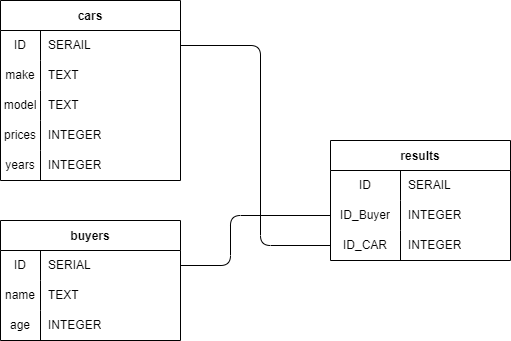

The diagram above was exported from draw.io. Its source (the exported page's mxGraphModel, read from the mxfile embedded in the PNG):
<mxGraphModel dx="1089" dy="537" grid="1" gridSize="10" guides="1" tooltips="1" connect="1" arrows="1" fold="1" page="1" pageScale="1" pageWidth="850" pageHeight="1100" math="0" shadow="0">
  <root>
    <mxCell id="0" />
    <mxCell id="1" parent="0" />
    <mxCell id="15" value="cars" style="shape=table;startSize=30;container=1;collapsible=0;childLayout=tableLayout;fixedRows=1;rowLines=0;fontStyle=1;" parent="1" vertex="1">
      <mxGeometry x="60" y="130" width="180" height="180" as="geometry" />
    </mxCell>
    <mxCell id="16" value="" style="shape=tableRow;horizontal=0;startSize=0;swimlaneHead=0;swimlaneBody=0;top=0;left=0;bottom=0;right=0;collapsible=0;dropTarget=0;fillColor=none;points=[[0,0.5],[1,0.5]];portConstraint=eastwest;" parent="15" vertex="1">
      <mxGeometry y="30" width="180" height="30" as="geometry" />
    </mxCell>
    <mxCell id="17" value="ID" style="shape=partialRectangle;html=1;whiteSpace=wrap;connectable=0;fillColor=none;top=0;left=0;bottom=0;right=0;overflow=hidden;pointerEvents=1;" parent="16" vertex="1">
      <mxGeometry width="40" height="30" as="geometry">
        <mxRectangle width="40" height="30" as="alternateBounds" />
      </mxGeometry>
    </mxCell>
    <mxCell id="18" value="SERAIL" style="shape=partialRectangle;html=1;whiteSpace=wrap;connectable=0;fillColor=none;top=0;left=0;bottom=0;right=0;align=left;spacingLeft=6;overflow=hidden;" parent="16" vertex="1">
      <mxGeometry x="40" width="140" height="30" as="geometry">
        <mxRectangle width="140" height="30" as="alternateBounds" />
      </mxGeometry>
    </mxCell>
    <mxCell id="19" value="" style="shape=tableRow;horizontal=0;startSize=0;swimlaneHead=0;swimlaneBody=0;top=0;left=0;bottom=0;right=0;collapsible=0;dropTarget=0;fillColor=none;points=[[0,0.5],[1,0.5]];portConstraint=eastwest;" parent="15" vertex="1">
      <mxGeometry y="60" width="180" height="30" as="geometry" />
    </mxCell>
    <mxCell id="20" value="make" style="shape=partialRectangle;html=1;whiteSpace=wrap;connectable=0;fillColor=none;top=0;left=0;bottom=0;right=0;overflow=hidden;" parent="19" vertex="1">
      <mxGeometry width="40" height="30" as="geometry">
        <mxRectangle width="40" height="30" as="alternateBounds" />
      </mxGeometry>
    </mxCell>
    <mxCell id="21" value="TEXT" style="shape=partialRectangle;html=1;whiteSpace=wrap;connectable=0;fillColor=none;top=0;left=0;bottom=0;right=0;align=left;spacingLeft=6;overflow=hidden;" parent="19" vertex="1">
      <mxGeometry x="40" width="140" height="30" as="geometry">
        <mxRectangle width="140" height="30" as="alternateBounds" />
      </mxGeometry>
    </mxCell>
    <mxCell id="22" value="" style="shape=tableRow;horizontal=0;startSize=0;swimlaneHead=0;swimlaneBody=0;top=0;left=0;bottom=0;right=0;collapsible=0;dropTarget=0;fillColor=none;points=[[0,0.5],[1,0.5]];portConstraint=eastwest;" parent="15" vertex="1">
      <mxGeometry y="90" width="180" height="30" as="geometry" />
    </mxCell>
    <mxCell id="23" value="model" style="shape=partialRectangle;html=1;whiteSpace=wrap;connectable=0;fillColor=none;top=0;left=0;bottom=0;right=0;overflow=hidden;" parent="22" vertex="1">
      <mxGeometry width="40" height="30" as="geometry">
        <mxRectangle width="40" height="30" as="alternateBounds" />
      </mxGeometry>
    </mxCell>
    <mxCell id="24" value="TEXT" style="shape=partialRectangle;html=1;whiteSpace=wrap;connectable=0;fillColor=none;top=0;left=0;bottom=0;right=0;align=left;spacingLeft=6;overflow=hidden;" parent="22" vertex="1">
      <mxGeometry x="40" width="140" height="30" as="geometry">
        <mxRectangle width="140" height="30" as="alternateBounds" />
      </mxGeometry>
    </mxCell>
    <mxCell id="41" style="shape=tableRow;horizontal=0;startSize=0;swimlaneHead=0;swimlaneBody=0;top=0;left=0;bottom=0;right=0;collapsible=0;dropTarget=0;fillColor=none;points=[[0,0.5],[1,0.5]];portConstraint=eastwest;" parent="15" vertex="1">
      <mxGeometry y="120" width="180" height="30" as="geometry" />
    </mxCell>
    <mxCell id="42" style="shape=partialRectangle;html=1;whiteSpace=wrap;connectable=0;fillColor=none;top=0;left=0;bottom=0;right=0;overflow=hidden;" parent="41" vertex="1">
      <mxGeometry width="40" height="30" as="geometry">
        <mxRectangle width="40" height="30" as="alternateBounds" />
      </mxGeometry>
    </mxCell>
    <mxCell id="43" style="shape=partialRectangle;html=1;whiteSpace=wrap;connectable=0;fillColor=none;top=0;left=0;bottom=0;right=0;align=left;spacingLeft=6;overflow=hidden;" parent="41" vertex="1">
      <mxGeometry x="40" width="140" height="30" as="geometry">
        <mxRectangle width="140" height="30" as="alternateBounds" />
      </mxGeometry>
    </mxCell>
    <mxCell id="44" style="shape=tableRow;horizontal=0;startSize=0;swimlaneHead=0;swimlaneBody=0;top=0;left=0;bottom=0;right=0;collapsible=0;dropTarget=0;fillColor=none;points=[[0,0.5],[1,0.5]];portConstraint=eastwest;" parent="15" vertex="1">
      <mxGeometry y="150" width="180" height="30" as="geometry" />
    </mxCell>
    <mxCell id="45" style="shape=partialRectangle;html=1;whiteSpace=wrap;connectable=0;fillColor=none;top=0;left=0;bottom=0;right=0;overflow=hidden;" parent="44" vertex="1">
      <mxGeometry width="40" height="30" as="geometry">
        <mxRectangle width="40" height="30" as="alternateBounds" />
      </mxGeometry>
    </mxCell>
    <mxCell id="46" style="shape=partialRectangle;html=1;whiteSpace=wrap;connectable=0;fillColor=none;top=0;left=0;bottom=0;right=0;align=left;spacingLeft=6;overflow=hidden;" parent="44" vertex="1">
      <mxGeometry x="40" width="140" height="30" as="geometry">
        <mxRectangle width="140" height="30" as="alternateBounds" />
      </mxGeometry>
    </mxCell>
    <mxCell id="25" value="results" style="shape=table;startSize=30;container=1;collapsible=0;childLayout=tableLayout;fixedRows=1;rowLines=0;fontStyle=1;" parent="1" vertex="1">
      <mxGeometry x="390" y="270" width="180" height="120" as="geometry" />
    </mxCell>
    <mxCell id="26" value="" style="shape=tableRow;horizontal=0;startSize=0;swimlaneHead=0;swimlaneBody=0;top=0;left=0;bottom=0;right=0;collapsible=0;dropTarget=0;fillColor=none;points=[[0,0.5],[1,0.5]];portConstraint=eastwest;" parent="25" vertex="1">
      <mxGeometry y="30" width="180" height="30" as="geometry" />
    </mxCell>
    <mxCell id="27" value="ID" style="shape=partialRectangle;html=1;whiteSpace=wrap;connectable=0;fillColor=none;top=0;left=0;bottom=0;right=0;overflow=hidden;pointerEvents=1;" parent="26" vertex="1">
      <mxGeometry width="70" height="30" as="geometry">
        <mxRectangle width="70" height="30" as="alternateBounds" />
      </mxGeometry>
    </mxCell>
    <mxCell id="28" value="SERAIL" style="shape=partialRectangle;html=1;whiteSpace=wrap;connectable=0;fillColor=none;top=0;left=0;bottom=0;right=0;align=left;spacingLeft=6;overflow=hidden;" parent="26" vertex="1">
      <mxGeometry x="70" width="110" height="30" as="geometry">
        <mxRectangle width="110" height="30" as="alternateBounds" />
      </mxGeometry>
    </mxCell>
    <mxCell id="29" value="" style="shape=tableRow;horizontal=0;startSize=0;swimlaneHead=0;swimlaneBody=0;top=0;left=0;bottom=0;right=0;collapsible=0;dropTarget=0;fillColor=none;points=[[0,0.5],[1,0.5]];portConstraint=eastwest;" parent="25" vertex="1">
      <mxGeometry y="60" width="180" height="30" as="geometry" />
    </mxCell>
    <mxCell id="30" value="ID_Buyer" style="shape=partialRectangle;html=1;whiteSpace=wrap;connectable=0;fillColor=none;top=0;left=0;bottom=0;right=0;overflow=hidden;" parent="29" vertex="1">
      <mxGeometry width="70" height="30" as="geometry">
        <mxRectangle width="70" height="30" as="alternateBounds" />
      </mxGeometry>
    </mxCell>
    <mxCell id="31" value="INTEGER" style="shape=partialRectangle;html=1;whiteSpace=wrap;connectable=0;fillColor=none;top=0;left=0;bottom=0;right=0;align=left;spacingLeft=6;overflow=hidden;" parent="29" vertex="1">
      <mxGeometry x="70" width="110" height="30" as="geometry">
        <mxRectangle width="110" height="30" as="alternateBounds" />
      </mxGeometry>
    </mxCell>
    <mxCell id="32" value="" style="shape=tableRow;horizontal=0;startSize=0;swimlaneHead=0;swimlaneBody=0;top=0;left=0;bottom=0;right=0;collapsible=0;dropTarget=0;fillColor=none;points=[[0,0.5],[1,0.5]];portConstraint=eastwest;" parent="25" vertex="1">
      <mxGeometry y="90" width="180" height="30" as="geometry" />
    </mxCell>
    <mxCell id="33" value="ID_CAR" style="shape=partialRectangle;html=1;whiteSpace=wrap;connectable=0;fillColor=none;top=0;left=0;bottom=0;right=0;overflow=hidden;" parent="32" vertex="1">
      <mxGeometry width="70" height="30" as="geometry">
        <mxRectangle width="70" height="30" as="alternateBounds" />
      </mxGeometry>
    </mxCell>
    <mxCell id="34" value="INTEGER" style="shape=partialRectangle;html=1;whiteSpace=wrap;connectable=0;fillColor=none;top=0;left=0;bottom=0;right=0;align=left;spacingLeft=6;overflow=hidden;" parent="32" vertex="1">
      <mxGeometry x="70" width="110" height="30" as="geometry">
        <mxRectangle width="110" height="30" as="alternateBounds" />
      </mxGeometry>
    </mxCell>
    <mxCell id="47" value="INTEGER" style="shape=partialRectangle;html=1;whiteSpace=wrap;connectable=0;fillColor=none;top=0;left=0;bottom=0;right=0;align=left;spacingLeft=6;overflow=hidden;" parent="1" vertex="1">
      <mxGeometry x="100" y="250" width="140" height="30" as="geometry">
        <mxRectangle width="140" height="30" as="alternateBounds" />
      </mxGeometry>
    </mxCell>
    <mxCell id="48" value="INTEGER" style="shape=partialRectangle;html=1;whiteSpace=wrap;connectable=0;fillColor=none;top=0;left=0;bottom=0;right=0;align=left;spacingLeft=6;overflow=hidden;" parent="1" vertex="1">
      <mxGeometry x="100" y="280" width="140" height="30" as="geometry">
        <mxRectangle width="140" height="30" as="alternateBounds" />
      </mxGeometry>
    </mxCell>
    <mxCell id="49" value="prices" style="shape=partialRectangle;html=1;whiteSpace=wrap;connectable=0;fillColor=none;top=0;left=0;bottom=0;right=0;overflow=hidden;" parent="1" vertex="1">
      <mxGeometry x="60" y="250" width="40" height="30" as="geometry">
        <mxRectangle width="40" height="30" as="alternateBounds" />
      </mxGeometry>
    </mxCell>
    <mxCell id="50" value="years" style="shape=partialRectangle;html=1;whiteSpace=wrap;connectable=0;fillColor=none;top=0;left=0;bottom=0;right=0;overflow=hidden;" parent="1" vertex="1">
      <mxGeometry x="60" y="280" width="40" height="30" as="geometry">
        <mxRectangle width="40" height="30" as="alternateBounds" />
      </mxGeometry>
    </mxCell>
    <mxCell id="51" value="buyers" style="shape=table;startSize=30;container=1;collapsible=0;childLayout=tableLayout;fixedRows=1;rowLines=0;fontStyle=1;" parent="1" vertex="1">
      <mxGeometry x="60" y="350" width="180" height="120" as="geometry" />
    </mxCell>
    <mxCell id="52" value="" style="shape=tableRow;horizontal=0;startSize=0;swimlaneHead=0;swimlaneBody=0;top=0;left=0;bottom=0;right=0;collapsible=0;dropTarget=0;fillColor=none;points=[[0,0.5],[1,0.5]];portConstraint=eastwest;" parent="51" vertex="1">
      <mxGeometry y="30" width="180" height="30" as="geometry" />
    </mxCell>
    <mxCell id="53" value="ID" style="shape=partialRectangle;html=1;whiteSpace=wrap;connectable=0;fillColor=none;top=0;left=0;bottom=0;right=0;overflow=hidden;pointerEvents=1;" parent="52" vertex="1">
      <mxGeometry width="40" height="30" as="geometry">
        <mxRectangle width="40" height="30" as="alternateBounds" />
      </mxGeometry>
    </mxCell>
    <mxCell id="54" value="SERIAL" style="shape=partialRectangle;html=1;whiteSpace=wrap;connectable=0;fillColor=none;top=0;left=0;bottom=0;right=0;align=left;spacingLeft=6;overflow=hidden;" parent="52" vertex="1">
      <mxGeometry x="40" width="140" height="30" as="geometry">
        <mxRectangle width="140" height="30" as="alternateBounds" />
      </mxGeometry>
    </mxCell>
    <mxCell id="55" value="" style="shape=tableRow;horizontal=0;startSize=0;swimlaneHead=0;swimlaneBody=0;top=0;left=0;bottom=0;right=0;collapsible=0;dropTarget=0;fillColor=none;points=[[0,0.5],[1,0.5]];portConstraint=eastwest;" parent="51" vertex="1">
      <mxGeometry y="60" width="180" height="30" as="geometry" />
    </mxCell>
    <mxCell id="56" value="name" style="shape=partialRectangle;html=1;whiteSpace=wrap;connectable=0;fillColor=none;top=0;left=0;bottom=0;right=0;overflow=hidden;" parent="55" vertex="1">
      <mxGeometry width="40" height="30" as="geometry">
        <mxRectangle width="40" height="30" as="alternateBounds" />
      </mxGeometry>
    </mxCell>
    <mxCell id="57" value="TEXT" style="shape=partialRectangle;html=1;whiteSpace=wrap;connectable=0;fillColor=none;top=0;left=0;bottom=0;right=0;align=left;spacingLeft=6;overflow=hidden;" parent="55" vertex="1">
      <mxGeometry x="40" width="140" height="30" as="geometry">
        <mxRectangle width="140" height="30" as="alternateBounds" />
      </mxGeometry>
    </mxCell>
    <mxCell id="58" value="" style="shape=tableRow;horizontal=0;startSize=0;swimlaneHead=0;swimlaneBody=0;top=0;left=0;bottom=0;right=0;collapsible=0;dropTarget=0;fillColor=none;points=[[0,0.5],[1,0.5]];portConstraint=eastwest;" parent="51" vertex="1">
      <mxGeometry y="90" width="180" height="30" as="geometry" />
    </mxCell>
    <mxCell id="59" value="age" style="shape=partialRectangle;html=1;whiteSpace=wrap;connectable=0;fillColor=none;top=0;left=0;bottom=0;right=0;overflow=hidden;" parent="58" vertex="1">
      <mxGeometry width="40" height="30" as="geometry">
        <mxRectangle width="40" height="30" as="alternateBounds" />
      </mxGeometry>
    </mxCell>
    <mxCell id="60" value="INTEGER" style="shape=partialRectangle;html=1;whiteSpace=wrap;connectable=0;fillColor=none;top=0;left=0;bottom=0;right=0;align=left;spacingLeft=6;overflow=hidden;" parent="58" vertex="1">
      <mxGeometry x="40" width="140" height="30" as="geometry">
        <mxRectangle width="140" height="30" as="alternateBounds" />
      </mxGeometry>
    </mxCell>
    <mxCell id="67" value="" style="endArrow=none;html=1;exitX=1;exitY=0.5;exitDx=0;exitDy=0;entryX=0;entryY=0.5;entryDx=0;entryDy=0;" parent="1" source="16" target="32" edge="1">
      <mxGeometry width="50" height="50" relative="1" as="geometry">
        <mxPoint x="350" y="290" as="sourcePoint" />
        <mxPoint x="400" y="240" as="targetPoint" />
        <Array as="points">
          <mxPoint x="320" y="175" />
          <mxPoint x="320" y="375" />
        </Array>
      </mxGeometry>
    </mxCell>
    <mxCell id="68" value="" style="endArrow=none;html=1;exitX=1;exitY=0.5;exitDx=0;exitDy=0;entryX=0;entryY=0.5;entryDx=0;entryDy=0;" parent="1" source="52" target="29" edge="1">
      <mxGeometry width="50" height="50" relative="1" as="geometry">
        <mxPoint x="350" y="290" as="sourcePoint" />
        <mxPoint x="390" y="320" as="targetPoint" />
        <Array as="points">
          <mxPoint x="290" y="395" />
          <mxPoint x="290" y="345" />
        </Array>
      </mxGeometry>
    </mxCell>
  </root>
</mxGraphModel>